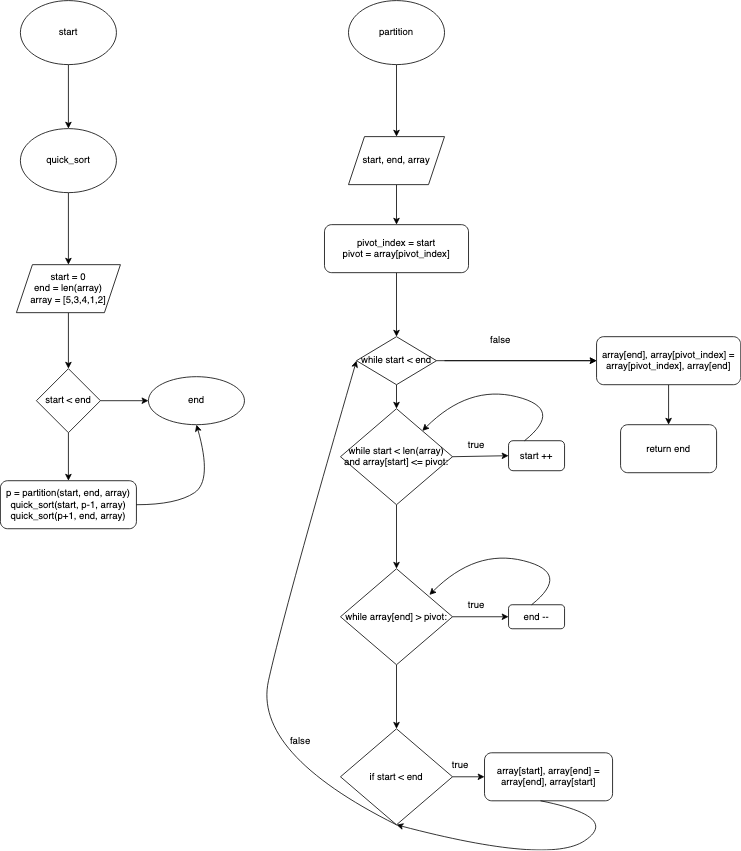

The diagram above was exported from draw.io. Its source (the exported page's mxGraphModel, read from the mxfile embedded in the PNG):
<mxGraphModel dx="982" dy="2456" grid="1" gridSize="10" guides="1" tooltips="1" connect="1" arrows="1" fold="1" page="1" pageScale="1" pageWidth="827" pageHeight="1169" math="0" shadow="0">
  <root>
    <mxCell id="WIyWlLk6GJQsqaUBKTNV-0" />
    <mxCell id="WIyWlLk6GJQsqaUBKTNV-1" parent="WIyWlLk6GJQsqaUBKTNV-0" />
    <mxCell id="ezA-hemurOsGmwr7XM27-36" value="" style="edgeStyle=orthogonalEdgeStyle;rounded=0;orthogonalLoop=1;jettySize=auto;html=1;fontSize=12;" edge="1" parent="WIyWlLk6GJQsqaUBKTNV-1" source="ezA-hemurOsGmwr7XM27-32" target="ezA-hemurOsGmwr7XM27-35">
      <mxGeometry relative="1" as="geometry" />
    </mxCell>
    <mxCell id="ezA-hemurOsGmwr7XM27-32" value="quick_sort" style="ellipse;whiteSpace=wrap;html=1;fontSize=12;" vertex="1" parent="WIyWlLk6GJQsqaUBKTNV-1">
      <mxGeometry x="70" y="120" width="120" height="80" as="geometry" />
    </mxCell>
    <mxCell id="ezA-hemurOsGmwr7XM27-38" value="" style="edgeStyle=orthogonalEdgeStyle;rounded=0;orthogonalLoop=1;jettySize=auto;html=1;fontSize=12;" edge="1" parent="WIyWlLk6GJQsqaUBKTNV-1" source="ezA-hemurOsGmwr7XM27-35" target="ezA-hemurOsGmwr7XM27-37">
      <mxGeometry relative="1" as="geometry" />
    </mxCell>
    <mxCell id="ezA-hemurOsGmwr7XM27-35" value="&lt;div&gt;start = 0 &lt;br&gt;&lt;/div&gt;&lt;div&gt;end = len(array) &lt;br&gt;&lt;/div&gt;&lt;div&gt;array = [5,3,4,1,2]&lt;br&gt;&lt;/div&gt;" style="shape=parallelogram;perimeter=parallelogramPerimeter;whiteSpace=wrap;html=1;fixedSize=1;" vertex="1" parent="WIyWlLk6GJQsqaUBKTNV-1">
      <mxGeometry x="65" y="290" width="130" height="60" as="geometry" />
    </mxCell>
    <mxCell id="ezA-hemurOsGmwr7XM27-40" value="" style="edgeStyle=orthogonalEdgeStyle;rounded=0;orthogonalLoop=1;jettySize=auto;html=1;fontSize=12;" edge="1" parent="WIyWlLk6GJQsqaUBKTNV-1" source="ezA-hemurOsGmwr7XM27-37" target="ezA-hemurOsGmwr7XM27-39">
      <mxGeometry relative="1" as="geometry" />
    </mxCell>
    <mxCell id="ezA-hemurOsGmwr7XM27-42" value="" style="edgeStyle=orthogonalEdgeStyle;rounded=0;orthogonalLoop=1;jettySize=auto;html=1;fontSize=12;" edge="1" parent="WIyWlLk6GJQsqaUBKTNV-1" source="ezA-hemurOsGmwr7XM27-37" target="ezA-hemurOsGmwr7XM27-41">
      <mxGeometry relative="1" as="geometry" />
    </mxCell>
    <mxCell id="ezA-hemurOsGmwr7XM27-37" value="start &amp;lt; end" style="rhombus;whiteSpace=wrap;html=1;" vertex="1" parent="WIyWlLk6GJQsqaUBKTNV-1">
      <mxGeometry x="90" y="420" width="80" height="80" as="geometry" />
    </mxCell>
    <mxCell id="ezA-hemurOsGmwr7XM27-39" value="end" style="ellipse;whiteSpace=wrap;html=1;" vertex="1" parent="WIyWlLk6GJQsqaUBKTNV-1">
      <mxGeometry x="230" y="430" width="120" height="60" as="geometry" />
    </mxCell>
    <mxCell id="ezA-hemurOsGmwr7XM27-41" value="&lt;div&gt;p = partition(start, end, array)&lt;/div&gt;&lt;div&gt;quick_sort(start, p-1, array)&lt;/div&gt;&lt;div&gt;quick_sort(p+1, end, array)&lt;br&gt;&lt;/div&gt;" style="rounded=1;whiteSpace=wrap;html=1;" vertex="1" parent="WIyWlLk6GJQsqaUBKTNV-1">
      <mxGeometry x="45" y="560" width="170" height="60" as="geometry" />
    </mxCell>
    <mxCell id="ezA-hemurOsGmwr7XM27-45" value="" style="edgeStyle=orthogonalEdgeStyle;rounded=0;orthogonalLoop=1;jettySize=auto;html=1;fontSize=12;" edge="1" parent="WIyWlLk6GJQsqaUBKTNV-1" source="ezA-hemurOsGmwr7XM27-43" target="ezA-hemurOsGmwr7XM27-32">
      <mxGeometry relative="1" as="geometry" />
    </mxCell>
    <mxCell id="ezA-hemurOsGmwr7XM27-43" value="start" style="ellipse;whiteSpace=wrap;html=1;fontSize=12;" vertex="1" parent="WIyWlLk6GJQsqaUBKTNV-1">
      <mxGeometry x="70" y="-40" width="120" height="80" as="geometry" />
    </mxCell>
    <mxCell id="ezA-hemurOsGmwr7XM27-46" value="" style="curved=1;endArrow=classic;html=1;rounded=0;fontSize=12;entryX=0.5;entryY=1;entryDx=0;entryDy=0;" edge="1" parent="WIyWlLk6GJQsqaUBKTNV-1" target="ezA-hemurOsGmwr7XM27-39">
      <mxGeometry width="50" height="50" relative="1" as="geometry">
        <mxPoint x="215" y="590" as="sourcePoint" />
        <mxPoint x="265" y="540" as="targetPoint" />
        <Array as="points">
          <mxPoint x="265" y="590" />
          <mxPoint x="310" y="560" />
        </Array>
      </mxGeometry>
    </mxCell>
    <mxCell id="ezA-hemurOsGmwr7XM27-49" value="" style="edgeStyle=orthogonalEdgeStyle;rounded=0;orthogonalLoop=1;jettySize=auto;html=1;fontSize=12;" edge="1" parent="WIyWlLk6GJQsqaUBKTNV-1" source="ezA-hemurOsGmwr7XM27-47" target="ezA-hemurOsGmwr7XM27-48">
      <mxGeometry relative="1" as="geometry" />
    </mxCell>
    <mxCell id="ezA-hemurOsGmwr7XM27-47" value="partition" style="ellipse;whiteSpace=wrap;html=1;fontSize=12;" vertex="1" parent="WIyWlLk6GJQsqaUBKTNV-1">
      <mxGeometry x="480" y="-40" width="120" height="80" as="geometry" />
    </mxCell>
    <mxCell id="ezA-hemurOsGmwr7XM27-51" value="" style="edgeStyle=orthogonalEdgeStyle;rounded=0;orthogonalLoop=1;jettySize=auto;html=1;fontSize=12;" edge="1" parent="WIyWlLk6GJQsqaUBKTNV-1" source="ezA-hemurOsGmwr7XM27-48" target="ezA-hemurOsGmwr7XM27-50">
      <mxGeometry relative="1" as="geometry" />
    </mxCell>
    <mxCell id="ezA-hemurOsGmwr7XM27-48" value="start, end, array" style="shape=parallelogram;perimeter=parallelogramPerimeter;whiteSpace=wrap;html=1;fixedSize=1;" vertex="1" parent="WIyWlLk6GJQsqaUBKTNV-1">
      <mxGeometry x="480" y="130" width="120" height="60" as="geometry" />
    </mxCell>
    <mxCell id="ezA-hemurOsGmwr7XM27-53" value="" style="edgeStyle=orthogonalEdgeStyle;rounded=0;orthogonalLoop=1;jettySize=auto;html=1;fontSize=12;" edge="1" parent="WIyWlLk6GJQsqaUBKTNV-1" source="ezA-hemurOsGmwr7XM27-50">
      <mxGeometry relative="1" as="geometry">
        <mxPoint x="540" y="380" as="targetPoint" />
      </mxGeometry>
    </mxCell>
    <mxCell id="ezA-hemurOsGmwr7XM27-50" value="&lt;div&gt;pivot_index = start&lt;/div&gt;&lt;div&gt;pivot = array[pivot_index]&lt;br&gt;&lt;/div&gt;" style="rounded=1;whiteSpace=wrap;html=1;" vertex="1" parent="WIyWlLk6GJQsqaUBKTNV-1">
      <mxGeometry x="450" y="240" width="180" height="60" as="geometry" />
    </mxCell>
    <mxCell id="ezA-hemurOsGmwr7XM27-55" value="" style="edgeStyle=orthogonalEdgeStyle;rounded=0;orthogonalLoop=1;jettySize=auto;html=1;fontSize=12;" edge="1" parent="WIyWlLk6GJQsqaUBKTNV-1" target="ezA-hemurOsGmwr7XM27-54">
      <mxGeometry relative="1" as="geometry">
        <mxPoint x="600" y="410" as="sourcePoint" />
      </mxGeometry>
    </mxCell>
    <mxCell id="ezA-hemurOsGmwr7XM27-59" value="" style="edgeStyle=orthogonalEdgeStyle;rounded=0;orthogonalLoop=1;jettySize=auto;html=1;fontSize=12;" edge="1" parent="WIyWlLk6GJQsqaUBKTNV-1">
      <mxGeometry relative="1" as="geometry">
        <mxPoint x="540" y="440" as="sourcePoint" />
        <mxPoint x="540" y="470" as="targetPoint" />
      </mxGeometry>
    </mxCell>
    <mxCell id="ezA-hemurOsGmwr7XM27-57" value="" style="edgeStyle=orthogonalEdgeStyle;rounded=0;orthogonalLoop=1;jettySize=auto;html=1;fontSize=12;" edge="1" parent="WIyWlLk6GJQsqaUBKTNV-1" source="ezA-hemurOsGmwr7XM27-54" target="ezA-hemurOsGmwr7XM27-56">
      <mxGeometry relative="1" as="geometry" />
    </mxCell>
    <mxCell id="ezA-hemurOsGmwr7XM27-54" value="array[end], array[pivot_index] = array[pivot_index], array[end]" style="whiteSpace=wrap;html=1;rounded=1;" vertex="1" parent="WIyWlLk6GJQsqaUBKTNV-1">
      <mxGeometry x="790" y="380" width="180" height="60" as="geometry" />
    </mxCell>
    <mxCell id="ezA-hemurOsGmwr7XM27-56" value="return end" style="whiteSpace=wrap;html=1;rounded=1;" vertex="1" parent="WIyWlLk6GJQsqaUBKTNV-1">
      <mxGeometry x="820" y="490" width="120" height="60" as="geometry" />
    </mxCell>
    <mxCell id="ezA-hemurOsGmwr7XM27-61" value="" style="edgeStyle=orthogonalEdgeStyle;rounded=0;orthogonalLoop=1;jettySize=auto;html=1;fontSize=12;" edge="1" parent="WIyWlLk6GJQsqaUBKTNV-1" source="ezA-hemurOsGmwr7XM27-60" target="ezA-hemurOsGmwr7XM27-54">
      <mxGeometry relative="1" as="geometry" />
    </mxCell>
    <mxCell id="ezA-hemurOsGmwr7XM27-60" value="while start &amp;lt; end" style="rhombus;whiteSpace=wrap;html=1;fontSize=12;" vertex="1" parent="WIyWlLk6GJQsqaUBKTNV-1">
      <mxGeometry x="490" y="380" width="100" height="60" as="geometry" />
    </mxCell>
    <mxCell id="ezA-hemurOsGmwr7XM27-62" value="false" style="text;html=1;strokeColor=none;fillColor=none;align=center;verticalAlign=middle;whiteSpace=wrap;rounded=0;fontSize=12;" vertex="1" parent="WIyWlLk6GJQsqaUBKTNV-1">
      <mxGeometry x="640" y="370" width="60" height="30" as="geometry" />
    </mxCell>
    <mxCell id="ezA-hemurOsGmwr7XM27-63" value="start ++" style="whiteSpace=wrap;html=1;rounded=1;" vertex="1" parent="WIyWlLk6GJQsqaUBKTNV-1">
      <mxGeometry x="680" y="510" width="70" height="37.5" as="geometry" />
    </mxCell>
    <mxCell id="ezA-hemurOsGmwr7XM27-65" value="true" style="text;html=1;strokeColor=none;fillColor=none;align=center;verticalAlign=middle;whiteSpace=wrap;rounded=0;fontSize=12;" vertex="1" parent="WIyWlLk6GJQsqaUBKTNV-1">
      <mxGeometry x="610" y="500" width="60" height="30" as="geometry" />
    </mxCell>
    <mxCell id="ezA-hemurOsGmwr7XM27-69" value="" style="edgeStyle=orthogonalEdgeStyle;rounded=0;orthogonalLoop=1;jettySize=auto;html=1;fontSize=12;" edge="1" parent="WIyWlLk6GJQsqaUBKTNV-1" source="ezA-hemurOsGmwr7XM27-66" target="ezA-hemurOsGmwr7XM27-68">
      <mxGeometry relative="1" as="geometry" />
    </mxCell>
    <mxCell id="ezA-hemurOsGmwr7XM27-66" value="&lt;div&gt;while start &amp;lt; len(array) and array[start] &amp;lt;= pivot:&lt;/div&gt;" style="rhombus;whiteSpace=wrap;html=1;fontSize=12;" vertex="1" parent="WIyWlLk6GJQsqaUBKTNV-1">
      <mxGeometry x="470" y="470" width="140" height="120" as="geometry" />
    </mxCell>
    <mxCell id="ezA-hemurOsGmwr7XM27-67" value="" style="endArrow=classic;html=1;rounded=0;fontSize=12;entryX=0;entryY=0.5;entryDx=0;entryDy=0;exitX=1;exitY=0.5;exitDx=0;exitDy=0;" edge="1" parent="WIyWlLk6GJQsqaUBKTNV-1" source="ezA-hemurOsGmwr7XM27-66" target="ezA-hemurOsGmwr7XM27-63">
      <mxGeometry width="50" height="50" relative="1" as="geometry">
        <mxPoint x="580" y="510" as="sourcePoint" />
        <mxPoint x="630" y="460" as="targetPoint" />
      </mxGeometry>
    </mxCell>
    <mxCell id="ezA-hemurOsGmwr7XM27-71" value="" style="edgeStyle=orthogonalEdgeStyle;rounded=0;orthogonalLoop=1;jettySize=auto;html=1;fontSize=12;" edge="1" parent="WIyWlLk6GJQsqaUBKTNV-1" source="ezA-hemurOsGmwr7XM27-68" target="ezA-hemurOsGmwr7XM27-70">
      <mxGeometry relative="1" as="geometry" />
    </mxCell>
    <mxCell id="ezA-hemurOsGmwr7XM27-76" value="" style="edgeStyle=orthogonalEdgeStyle;rounded=0;orthogonalLoop=1;jettySize=auto;html=1;fontSize=12;" edge="1" parent="WIyWlLk6GJQsqaUBKTNV-1" source="ezA-hemurOsGmwr7XM27-68" target="ezA-hemurOsGmwr7XM27-75">
      <mxGeometry relative="1" as="geometry" />
    </mxCell>
    <mxCell id="ezA-hemurOsGmwr7XM27-68" value="&lt;div&gt;while array[end] &amp;gt; pivot:&lt;br&gt;&lt;/div&gt;" style="rhombus;whiteSpace=wrap;html=1;fontSize=12;" vertex="1" parent="WIyWlLk6GJQsqaUBKTNV-1">
      <mxGeometry x="470" y="670" width="140" height="120" as="geometry" />
    </mxCell>
    <mxCell id="ezA-hemurOsGmwr7XM27-70" value="end --" style="rounded=1;whiteSpace=wrap;html=1;" vertex="1" parent="WIyWlLk6GJQsqaUBKTNV-1">
      <mxGeometry x="680" y="715" width="70" height="30" as="geometry" />
    </mxCell>
    <mxCell id="ezA-hemurOsGmwr7XM27-72" value="true" style="text;html=1;strokeColor=none;fillColor=none;align=center;verticalAlign=middle;whiteSpace=wrap;rounded=0;fontSize=12;" vertex="1" parent="WIyWlLk6GJQsqaUBKTNV-1">
      <mxGeometry x="610" y="700" width="60" height="30" as="geometry" />
    </mxCell>
    <mxCell id="ezA-hemurOsGmwr7XM27-73" value="" style="curved=1;endArrow=classic;html=1;rounded=0;fontSize=12;" edge="1" parent="WIyWlLk6GJQsqaUBKTNV-1" target="ezA-hemurOsGmwr7XM27-66">
      <mxGeometry width="50" height="50" relative="1" as="geometry">
        <mxPoint x="700" y="510" as="sourcePoint" />
        <mxPoint x="750" y="460" as="targetPoint" />
        <Array as="points">
          <mxPoint x="750" y="470" />
          <mxPoint x="630" y="440" />
        </Array>
      </mxGeometry>
    </mxCell>
    <mxCell id="ezA-hemurOsGmwr7XM27-74" value="" style="curved=1;endArrow=classic;html=1;rounded=0;fontSize=12;" edge="1" parent="WIyWlLk6GJQsqaUBKTNV-1">
      <mxGeometry width="50" height="50" relative="1" as="geometry">
        <mxPoint x="708.85" y="715" as="sourcePoint" />
        <mxPoint x="581.1576923076924" y="702.6923076923076" as="targetPoint" />
        <Array as="points">
          <mxPoint x="758.85" y="675" />
          <mxPoint x="638.85" y="645" />
        </Array>
      </mxGeometry>
    </mxCell>
    <mxCell id="ezA-hemurOsGmwr7XM27-78" value="" style="edgeStyle=orthogonalEdgeStyle;rounded=0;orthogonalLoop=1;jettySize=auto;html=1;fontSize=12;" edge="1" parent="WIyWlLk6GJQsqaUBKTNV-1" source="ezA-hemurOsGmwr7XM27-75" target="ezA-hemurOsGmwr7XM27-77">
      <mxGeometry relative="1" as="geometry" />
    </mxCell>
    <mxCell id="ezA-hemurOsGmwr7XM27-75" value="&lt;div&gt;if start &amp;lt; end&lt;br&gt;&lt;/div&gt;" style="rhombus;whiteSpace=wrap;html=1;fontSize=12;" vertex="1" parent="WIyWlLk6GJQsqaUBKTNV-1">
      <mxGeometry x="470" y="870" width="140" height="120" as="geometry" />
    </mxCell>
    <mxCell id="ezA-hemurOsGmwr7XM27-77" value="array[start], array[end] = array[end], array[start]" style="rounded=1;whiteSpace=wrap;html=1;" vertex="1" parent="WIyWlLk6GJQsqaUBKTNV-1">
      <mxGeometry x="650" y="900" width="160" height="60" as="geometry" />
    </mxCell>
    <mxCell id="ezA-hemurOsGmwr7XM27-79" value="true" style="text;html=1;strokeColor=none;fillColor=none;align=center;verticalAlign=middle;whiteSpace=wrap;rounded=0;fontSize=12;" vertex="1" parent="WIyWlLk6GJQsqaUBKTNV-1">
      <mxGeometry x="590" y="900" width="60" height="30" as="geometry" />
    </mxCell>
    <mxCell id="ezA-hemurOsGmwr7XM27-80" value="" style="curved=1;endArrow=classic;html=1;rounded=0;fontSize=12;entryX=0;entryY=0.5;entryDx=0;entryDy=0;exitX=0.5;exitY=1;exitDx=0;exitDy=0;" edge="1" parent="WIyWlLk6GJQsqaUBKTNV-1" source="ezA-hemurOsGmwr7XM27-75" target="ezA-hemurOsGmwr7XM27-60">
      <mxGeometry width="50" height="50" relative="1" as="geometry">
        <mxPoint x="470" y="930" as="sourcePoint" />
        <mxPoint x="520" y="880" as="targetPoint" />
        <Array as="points">
          <mxPoint x="360" y="900" />
          <mxPoint x="400" y="720" />
        </Array>
      </mxGeometry>
    </mxCell>
    <mxCell id="ezA-hemurOsGmwr7XM27-81" value="false" style="text;html=1;strokeColor=none;fillColor=none;align=center;verticalAlign=middle;whiteSpace=wrap;rounded=0;fontSize=12;" vertex="1" parent="WIyWlLk6GJQsqaUBKTNV-1">
      <mxGeometry x="390" y="870" width="60" height="30" as="geometry" />
    </mxCell>
    <mxCell id="ezA-hemurOsGmwr7XM27-82" value="" style="curved=1;endArrow=classic;html=1;rounded=0;fontSize=12;" edge="1" parent="WIyWlLk6GJQsqaUBKTNV-1">
      <mxGeometry width="50" height="50" relative="1" as="geometry">
        <mxPoint x="720" y="960" as="sourcePoint" />
        <mxPoint x="540" y="990" as="targetPoint" />
        <Array as="points">
          <mxPoint x="820" y="980" />
          <mxPoint x="730" y="1040" />
        </Array>
      </mxGeometry>
    </mxCell>
  </root>
</mxGraphModel>